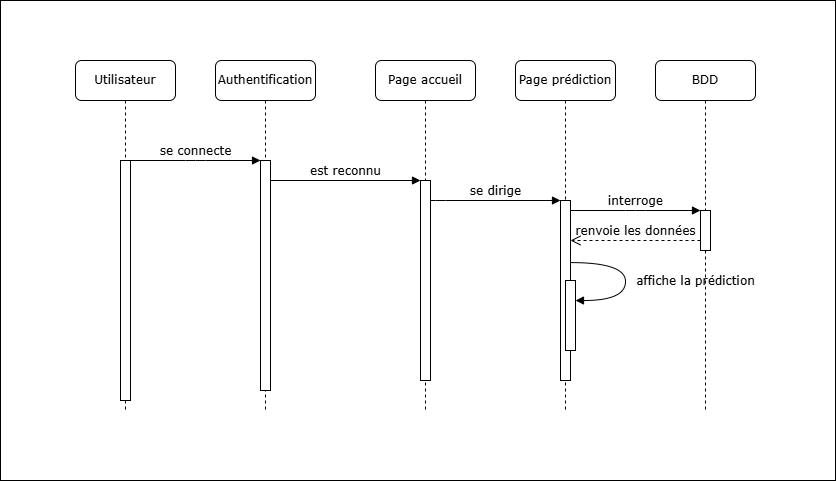

The diagram above was exported from draw.io. Its source (the exported page's mxGraphModel, read from the mxfile embedded in the PNG):
<mxGraphModel dx="835" dy="647" grid="1" gridSize="10" guides="1" tooltips="1" connect="1" arrows="1" fold="1" page="1" pageScale="1" pageWidth="1100" pageHeight="850" background="none" math="0" shadow="0">
  <root>
    <mxCell id="0" />
    <mxCell id="1" parent="0" />
    <mxCell id="eCiJa-MpJte4CrvwyXXq-2" value="" style="rounded=0;whiteSpace=wrap;html=1;" vertex="1" parent="1">
      <mxGeometry x="25" y="20" width="835" height="480" as="geometry" />
    </mxCell>
    <mxCell id="7baba1c4bc27f4b0-2" value="Authentification" style="shape=umlLifeline;perimeter=lifelinePerimeter;whiteSpace=wrap;html=1;container=1;collapsible=0;recursiveResize=0;outlineConnect=0;rounded=1;shadow=0;comic=0;labelBackgroundColor=none;strokeWidth=1;fontFamily=Verdana;fontSize=12;align=center;" parent="1" vertex="1">
      <mxGeometry x="240" y="80" width="100" height="350" as="geometry" />
    </mxCell>
    <mxCell id="7baba1c4bc27f4b0-10" value="" style="html=1;points=[];perimeter=orthogonalPerimeter;rounded=0;shadow=0;comic=0;labelBackgroundColor=none;strokeWidth=1;fontFamily=Verdana;fontSize=12;align=center;" parent="7baba1c4bc27f4b0-2" vertex="1">
      <mxGeometry x="45" y="100" width="10" height="230" as="geometry" />
    </mxCell>
    <mxCell id="7baba1c4bc27f4b0-3" value="Page accueil" style="shape=umlLifeline;perimeter=lifelinePerimeter;whiteSpace=wrap;html=1;container=1;collapsible=0;recursiveResize=0;outlineConnect=0;rounded=1;shadow=0;comic=0;labelBackgroundColor=none;strokeWidth=1;fontFamily=Verdana;fontSize=12;align=center;" parent="1" vertex="1">
      <mxGeometry x="400" y="80" width="100" height="350" as="geometry" />
    </mxCell>
    <mxCell id="7baba1c4bc27f4b0-13" value="" style="html=1;points=[];perimeter=orthogonalPerimeter;rounded=0;shadow=0;comic=0;labelBackgroundColor=none;strokeWidth=1;fontFamily=Verdana;fontSize=12;align=center;" parent="7baba1c4bc27f4b0-3" vertex="1">
      <mxGeometry x="45" y="120" width="10" height="200" as="geometry" />
    </mxCell>
    <mxCell id="7baba1c4bc27f4b0-4" value="Page prédiction" style="shape=umlLifeline;perimeter=lifelinePerimeter;whiteSpace=wrap;html=1;container=1;collapsible=0;recursiveResize=0;outlineConnect=0;rounded=1;shadow=0;comic=0;labelBackgroundColor=none;strokeWidth=1;fontFamily=Verdana;fontSize=12;align=center;" parent="1" vertex="1">
      <mxGeometry x="540" y="80" width="100" height="350" as="geometry" />
    </mxCell>
    <mxCell id="7baba1c4bc27f4b0-5" value="BDD" style="shape=umlLifeline;perimeter=lifelinePerimeter;whiteSpace=wrap;html=1;container=1;collapsible=0;recursiveResize=0;outlineConnect=0;rounded=1;shadow=0;comic=0;labelBackgroundColor=none;strokeWidth=1;fontFamily=Verdana;fontSize=12;align=center;" parent="1" vertex="1">
      <mxGeometry x="680" y="80" width="100" height="350" as="geometry" />
    </mxCell>
    <mxCell id="7baba1c4bc27f4b0-8" value="Utilisateur" style="shape=umlLifeline;perimeter=lifelinePerimeter;whiteSpace=wrap;html=1;container=1;collapsible=0;recursiveResize=0;outlineConnect=0;rounded=1;shadow=0;comic=0;labelBackgroundColor=none;strokeWidth=1;fontFamily=Verdana;fontSize=12;align=center;" parent="1" vertex="1">
      <mxGeometry x="100" y="80" width="100" height="350" as="geometry" />
    </mxCell>
    <mxCell id="7baba1c4bc27f4b0-9" value="" style="html=1;points=[];perimeter=orthogonalPerimeter;rounded=0;shadow=0;comic=0;labelBackgroundColor=none;strokeWidth=1;fontFamily=Verdana;fontSize=12;align=center;" parent="7baba1c4bc27f4b0-8" vertex="1">
      <mxGeometry x="45" y="100" width="10" height="240" as="geometry" />
    </mxCell>
    <mxCell id="7baba1c4bc27f4b0-16" value="" style="html=1;points=[];perimeter=orthogonalPerimeter;rounded=0;shadow=0;comic=0;labelBackgroundColor=none;strokeWidth=1;fontFamily=Verdana;fontSize=12;align=center;" parent="1" vertex="1">
      <mxGeometry x="585" y="220" width="10" height="180" as="geometry" />
    </mxCell>
    <mxCell id="7baba1c4bc27f4b0-17" value="se dirige" style="html=1;verticalAlign=bottom;endArrow=block;labelBackgroundColor=none;fontFamily=Verdana;fontSize=12;edgeStyle=elbowEdgeStyle;elbow=vertical;" parent="1" source="7baba1c4bc27f4b0-13" target="7baba1c4bc27f4b0-16" edge="1">
      <mxGeometry relative="1" as="geometry">
        <mxPoint x="510" y="220" as="sourcePoint" />
        <Array as="points">
          <mxPoint x="460" y="220" />
        </Array>
      </mxGeometry>
    </mxCell>
    <mxCell id="7baba1c4bc27f4b0-19" value="" style="html=1;points=[];perimeter=orthogonalPerimeter;rounded=0;shadow=0;comic=0;labelBackgroundColor=none;strokeWidth=1;fontFamily=Verdana;fontSize=12;align=center;" parent="1" vertex="1">
      <mxGeometry x="725" y="230" width="10" height="40" as="geometry" />
    </mxCell>
    <mxCell id="7baba1c4bc27f4b0-20" value="interroge" style="html=1;verticalAlign=bottom;endArrow=block;entryX=0;entryY=0;labelBackgroundColor=none;fontFamily=Verdana;fontSize=12;edgeStyle=elbowEdgeStyle;elbow=vertical;" parent="1" source="7baba1c4bc27f4b0-16" target="7baba1c4bc27f4b0-19" edge="1">
      <mxGeometry relative="1" as="geometry">
        <mxPoint x="650" y="230" as="sourcePoint" />
      </mxGeometry>
    </mxCell>
    <mxCell id="7baba1c4bc27f4b0-21" value="renvoie les données" style="html=1;verticalAlign=bottom;endArrow=open;dashed=1;endSize=8;labelBackgroundColor=none;fontFamily=Verdana;fontSize=12;edgeStyle=elbowEdgeStyle;elbow=vertical;" parent="1" source="7baba1c4bc27f4b0-19" target="7baba1c4bc27f4b0-16" edge="1">
      <mxGeometry relative="1" as="geometry">
        <mxPoint x="650" y="306" as="targetPoint" />
        <Array as="points">
          <mxPoint x="670" y="260" />
          <mxPoint x="700" y="260" />
        </Array>
      </mxGeometry>
    </mxCell>
    <mxCell id="7baba1c4bc27f4b0-11" value="se connecte" style="html=1;verticalAlign=bottom;endArrow=block;entryX=0;entryY=0;labelBackgroundColor=none;fontFamily=Verdana;fontSize=12;edgeStyle=elbowEdgeStyle;elbow=vertical;" parent="1" source="7baba1c4bc27f4b0-9" target="7baba1c4bc27f4b0-10" edge="1">
      <mxGeometry relative="1" as="geometry">
        <mxPoint x="220" y="190" as="sourcePoint" />
      </mxGeometry>
    </mxCell>
    <mxCell id="7baba1c4bc27f4b0-14" value="est reconnu" style="html=1;verticalAlign=bottom;endArrow=block;entryX=0;entryY=0;labelBackgroundColor=none;fontFamily=Verdana;fontSize=12;edgeStyle=elbowEdgeStyle;elbow=vertical;" parent="1" source="7baba1c4bc27f4b0-10" target="7baba1c4bc27f4b0-13" edge="1">
      <mxGeometry relative="1" as="geometry">
        <mxPoint x="370" y="200" as="sourcePoint" />
      </mxGeometry>
    </mxCell>
    <mxCell id="7baba1c4bc27f4b0-34" value="" style="html=1;points=[];perimeter=orthogonalPerimeter;rounded=0;shadow=0;comic=0;labelBackgroundColor=none;strokeWidth=1;fontFamily=Verdana;fontSize=12;align=center;" parent="1" vertex="1">
      <mxGeometry x="590" y="300" width="10" height="70" as="geometry" />
    </mxCell>
    <mxCell id="7baba1c4bc27f4b0-35" value="affiche la prédiction" style="html=1;verticalAlign=bottom;endArrow=block;labelBackgroundColor=none;fontFamily=Verdana;fontSize=12;elbow=vertical;edgeStyle=orthogonalEdgeStyle;curved=1;entryX=1;entryY=0.286;entryPerimeter=0;exitX=1.038;exitY=0.345;exitPerimeter=0;" parent="1" source="7baba1c4bc27f4b0-16" target="7baba1c4bc27f4b0-34" edge="1">
      <mxGeometry x="0.158" y="70" relative="1" as="geometry">
        <mxPoint x="465" y="230" as="sourcePoint" />
        <mxPoint x="595" y="230" as="targetPoint" />
        <Array as="points">
          <mxPoint x="650" y="282" />
          <mxPoint x="650" y="320" />
        </Array>
        <mxPoint as="offset" />
      </mxGeometry>
    </mxCell>
  </root>
</mxGraphModel>